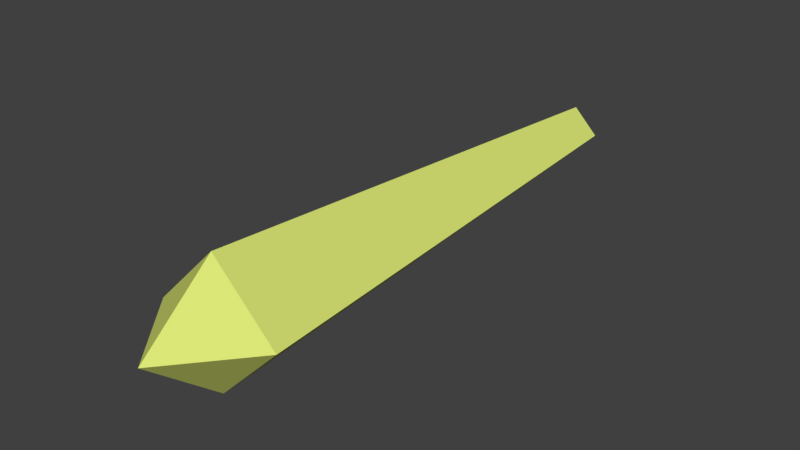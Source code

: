 # Source: shot.blend  (saved by Blender 2.78.0; exported with 4.5.12 LTS)
import bpy
from mathutils import Matrix  # noqa: F401  (used for matrix-valued properties, if any)

bpy.ops.wm.read_factory_settings(use_empty=True)
scene = bpy.context.scene
scene.name = 'Scene'

# ---- collections
col_collection_1 = bpy.data.collections.new('Collection 1'); scene.collection.children.link(col_collection_1)

# ---- materials (node trees are filled in below, after node groups)
mat_shot = bpy.data.materials.new('shot')
mat_shot.alpha_threshold = 0.0
mat_shot.use_transparent_shadow = False
mat_shot.diffuse_color = (0.7159, 0.8, 0.1812, 1.0)
mat_shot.roughness = 0.5
mat_shot.specular_intensity = 0.0
mat_shot.line_color = (0.0, 0.0, 0.0, 1.0)

# ---- material node trees

# ---- world
world_world = bpy.data.worlds.new('World'); scene.world = world_world
world_world.color = (0.05088, 0.05088, 0.05088)
world_world.use_sun_shadow = False
world_world.sun_shadow_jitter_overblur = 0.0
world_world.cycles.sampling_method = 'MANUAL'

# ---- meshes
me_cube = bpy.data.meshes.new('Cube')
me_cube.from_pydata([(7.451e-09, -2.0, -0.5), (-7.08e-10, 2.0, -0.2025), (0.5, -2.0, -2.43e-07), (0.2025, 2.0, 2.668e-07), (-3.626e-08, -2.0, 0.5), (-1.841e-08, 2.0, 0.2025), (-0.5, -2.0, -2.708e-07), (-0.2025, 2.0, 2.555e-07), (-1.441e-08, -2.593, -2.086e-07)], [], [(0, 1, 3, 2), (2, 3, 5, 4), (3, 1, 7, 5), (4, 5, 7, 6), (6, 7, 1, 0), (0, 8, 6), (4, 8, 2), (6, 8, 4), (2, 8, 0)])
me_cube.materials.append(mat_shot)
me_cube.use_remesh_preserve_volume = False
me_cube.use_remesh_preserve_attributes = False
me_cube.use_mirror_vertex_groups = False
me_cube.update()

# ---- objects
ob_shot = bpy.data.objects.new('Shot', me_cube)

# ---- transforms, parenting, visibility, modifiers, constraints
ob_shot.location = (0.0, 0.0, 0.0)
ob_shot.lock_rotations_4d = False
ob_shot.empty_display_type = 'ARROWS'
ob_shot.lineart.crease_threshold = 0.0

# ---- collection membership
col_collection_1.objects.link(ob_shot)

# ---- scene / render settings (as saved in the file)
scene.frame_start = 1; scene.frame_end = 250; scene.frame_set(1)
scene.render.engine = 'BLENDER_EEVEE_NEXT'
scene.render.resolution_percentage = 50
scene.render.dither_intensity = 0.0
scene.cycles.use_denoising = False
scene.cycles.samples = 128
scene.cycles.sampling_pattern = 'TABULATED_SOBOL'
scene.cycles.light_sampling_threshold = 0.0
scene.cycles.use_adaptive_sampling = False
scene.cycles.use_light_tree = False
scene.cycles.blur_glossy = 0.0
scene.cycles.sample_clamp_indirect = 0.0
scene.view_settings.view_transform = 'Standard'
bpy.context.view_layer.update()

# ---- added for rendering (the .blend has no active camera and no usable light): camera, sun
cam_auto = bpy.data.cameras.new('AutoCamera')
cam_auto.lens = 50.0
cam_auto.sensor_width = 36.0
cam_auto.clip_end = 1000.0
ob_auto_camera = bpy.data.objects.new('AutoCamera', cam_auto)
scene.collection.objects.link(ob_auto_camera)
ob_auto_camera.location = (4.44674, -5.63276, 3.55739)
ob_auto_camera.rotation_euler = (1.09748, -7.21219e-08, 0.694738)
scene.camera = ob_auto_camera
light_auto_sun = bpy.data.lights.new('AutoSun', 'SUN')
light_auto_sun.energy = 3.0
light_auto_sun.angle = 0.0523599
ob_auto_sun = bpy.data.objects.new('AutoSun', light_auto_sun)
scene.collection.objects.link(ob_auto_sun)
ob_auto_sun.rotation_euler = (0.872665, 0.174533, 0.523599)
bpy.context.view_layer.update()
